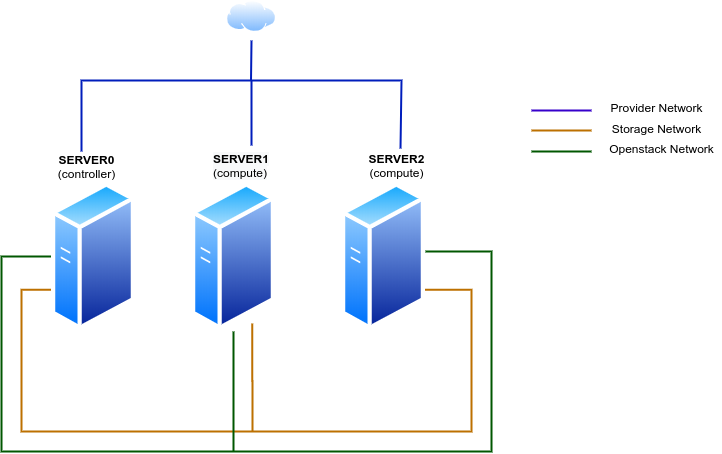

The diagram above was exported from draw.io. Its source (the exported page's mxGraphModel, read from the mxfile embedded in the PNG):
<mxGraphModel dx="868" dy="1593" grid="1" gridSize="10" guides="1" tooltips="1" connect="1" arrows="1" fold="1" page="1" pageScale="1" pageWidth="850" pageHeight="1100" math="0" shadow="0">
  <root>
    <mxCell id="0" />
    <mxCell id="1" parent="0" />
    <mxCell id="TrW6koO3W88CiAoD-6bR-10" style="edgeStyle=orthogonalEdgeStyle;rounded=0;orthogonalLoop=1;jettySize=auto;html=1;exitX=0;exitY=0.5;exitDx=0;exitDy=0;endArrow=none;endFill=0;strokeWidth=2;fillColor=#008a00;strokeColor=#005700;" edge="1" parent="1" source="TrW6koO3W88CiAoD-6bR-1" target="TrW6koO3W88CiAoD-6bR-3">
      <mxGeometry relative="1" as="geometry">
        <mxPoint x="650" y="171" as="targetPoint" />
        <Array as="points">
          <mxPoint x="110" y="176" />
          <mxPoint x="110" y="371" />
          <mxPoint x="600" y="371" />
          <mxPoint x="600" y="171" />
        </Array>
      </mxGeometry>
    </mxCell>
    <mxCell id="TrW6koO3W88CiAoD-6bR-13" style="edgeStyle=orthogonalEdgeStyle;rounded=0;orthogonalLoop=1;jettySize=auto;html=1;exitX=0;exitY=0.75;exitDx=0;exitDy=0;endArrow=none;endFill=0;strokeWidth=2;entryX=1;entryY=0.75;entryDx=0;entryDy=0;fillColor=#f0a30a;strokeColor=#BD7000;" edge="1" parent="1" source="TrW6koO3W88CiAoD-6bR-1" target="TrW6koO3W88CiAoD-6bR-3">
      <mxGeometry relative="1" as="geometry">
        <mxPoint x="570" y="181" as="targetPoint" />
        <Array as="points">
          <mxPoint x="130" y="209" />
          <mxPoint x="130" y="351" />
          <mxPoint x="580" y="351" />
          <mxPoint x="580" y="209" />
        </Array>
      </mxGeometry>
    </mxCell>
    <mxCell id="TrW6koO3W88CiAoD-6bR-1" value="" style="aspect=fixed;perimeter=ellipsePerimeter;html=1;align=center;shadow=0;dashed=0;spacingTop=3;image;image=img/lib/active_directory/generic_server.svg;" vertex="1" parent="1">
      <mxGeometry x="160" y="101" width="84" height="150" as="geometry" />
    </mxCell>
    <mxCell id="TrW6koO3W88CiAoD-6bR-12" style="edgeStyle=orthogonalEdgeStyle;rounded=0;orthogonalLoop=1;jettySize=auto;html=1;exitX=0.5;exitY=1;exitDx=0;exitDy=0;endArrow=none;endFill=0;strokeWidth=2;fillColor=#008a00;strokeColor=#005700;" edge="1" parent="1" source="TrW6koO3W88CiAoD-6bR-2">
      <mxGeometry relative="1" as="geometry">
        <mxPoint x="342" y="371" as="targetPoint" />
      </mxGeometry>
    </mxCell>
    <mxCell id="TrW6koO3W88CiAoD-6bR-14" style="edgeStyle=orthogonalEdgeStyle;rounded=0;orthogonalLoop=1;jettySize=auto;html=1;exitX=0.75;exitY=1;exitDx=0;exitDy=0;endArrow=none;endFill=0;strokeWidth=2;fillColor=#f0a30a;strokeColor=#BD7000;" edge="1" parent="1" source="TrW6koO3W88CiAoD-6bR-2">
      <mxGeometry relative="1" as="geometry">
        <mxPoint x="361" y="351" as="targetPoint" />
      </mxGeometry>
    </mxCell>
    <mxCell id="TrW6koO3W88CiAoD-6bR-2" value="" style="aspect=fixed;perimeter=ellipsePerimeter;html=1;align=center;shadow=0;dashed=0;spacingTop=3;image;image=img/lib/active_directory/generic_server.svg;" vertex="1" parent="1">
      <mxGeometry x="300" y="101" width="84" height="150" as="geometry" />
    </mxCell>
    <mxCell id="TrW6koO3W88CiAoD-6bR-3" value="" style="aspect=fixed;perimeter=ellipsePerimeter;html=1;align=center;shadow=0;dashed=0;spacingTop=3;image;image=img/lib/active_directory/generic_server.svg;" vertex="1" parent="1">
      <mxGeometry x="450" y="101" width="84" height="150" as="geometry" />
    </mxCell>
    <mxCell id="TrW6koO3W88CiAoD-6bR-15" style="edgeStyle=orthogonalEdgeStyle;rounded=0;orthogonalLoop=1;jettySize=auto;html=1;endArrow=none;endFill=0;strokeWidth=2;entryX=0.557;entryY=-0.067;entryDx=0;entryDy=0;entryPerimeter=0;fillColor=#0050ef;strokeColor=#001DBC;" edge="1" parent="1" source="TrW6koO3W88CiAoD-6bR-7" target="TrW6koO3W88CiAoD-6bR-9">
      <mxGeometry relative="1" as="geometry">
        <mxPoint x="510" y="10" as="targetPoint" />
        <Array as="points">
          <mxPoint x="190" />
          <mxPoint x="510" />
        </Array>
      </mxGeometry>
    </mxCell>
    <mxCell id="TrW6koO3W88CiAoD-6bR-7" value="SERVER0&lt;br&gt;&lt;span style=&quot;font-weight: normal&quot;&gt;(controller)&lt;/span&gt;" style="text;html=1;align=center;verticalAlign=middle;resizable=0;points=[];autosize=1;fontStyle=1" vertex="1" parent="1">
      <mxGeometry x="160" y="71" width="70" height="30" as="geometry" />
    </mxCell>
    <mxCell id="TrW6koO3W88CiAoD-6bR-17" style="edgeStyle=orthogonalEdgeStyle;rounded=0;orthogonalLoop=1;jettySize=auto;html=1;exitX=0.5;exitY=0;exitDx=0;exitDy=0;endArrow=none;endFill=0;strokeWidth=2;fillColor=#0050ef;strokeColor=#001DBC;" edge="1" parent="1" source="TrW6koO3W88CiAoD-6bR-8">
      <mxGeometry relative="1" as="geometry">
        <mxPoint x="360" as="targetPoint" />
      </mxGeometry>
    </mxCell>
    <mxCell id="TrW6koO3W88CiAoD-6bR-8" value="&lt;span style=&quot;color: rgb(0 , 0 , 0) ; font-family: &amp;#34;helvetica&amp;#34; ; font-size: 12px ; font-style: normal ; letter-spacing: normal ; text-align: center ; text-indent: 0px ; text-transform: none ; word-spacing: 0px ; background-color: rgb(248 , 249 , 250) ; display: inline ; float: none&quot;&gt;SERVER1&lt;br&gt;&lt;span style=&quot;font-weight: normal&quot;&gt;(compute)&lt;/span&gt;&lt;br&gt;&lt;/span&gt;" style="text;whiteSpace=wrap;html=1;fontStyle=1" vertex="1" parent="1">
      <mxGeometry x="320" y="65" width="80" height="30" as="geometry" />
    </mxCell>
    <mxCell id="TrW6koO3W88CiAoD-6bR-9" value="SERVER2&lt;br&gt;&lt;span style=&quot;font-weight: normal&quot;&gt;(compute)&lt;/span&gt;" style="text;html=1;align=center;verticalAlign=middle;resizable=0;points=[];autosize=1;fontStyle=1" vertex="1" parent="1">
      <mxGeometry x="470" y="70" width="70" height="30" as="geometry" />
    </mxCell>
    <mxCell id="TrW6koO3W88CiAoD-6bR-18" value="" style="endArrow=none;html=1;strokeWidth=2;fillColor=#0050ef;strokeColor=#001DBC;" edge="1" parent="1">
      <mxGeometry width="50" height="50" relative="1" as="geometry">
        <mxPoint x="359.5" as="sourcePoint" />
        <mxPoint x="360" y="-40" as="targetPoint" />
      </mxGeometry>
    </mxCell>
    <mxCell id="TrW6koO3W88CiAoD-6bR-19" value="" style="aspect=fixed;perimeter=ellipsePerimeter;html=1;align=center;shadow=0;dashed=0;spacingTop=3;image;image=img/lib/active_directory/internet_cloud.svg;" vertex="1" parent="1">
      <mxGeometry x="335" y="-80" width="50" height="31.5" as="geometry" />
    </mxCell>
    <mxCell id="TrW6koO3W88CiAoD-6bR-21" value="" style="endArrow=none;html=1;strokeWidth=2;fillColor=#6a00ff;strokeColor=#3700CC;" edge="1" parent="1">
      <mxGeometry width="50" height="50" relative="1" as="geometry">
        <mxPoint x="640" y="30" as="sourcePoint" />
        <mxPoint x="700" y="30" as="targetPoint" />
      </mxGeometry>
    </mxCell>
    <mxCell id="TrW6koO3W88CiAoD-6bR-22" value="" style="endArrow=none;html=1;strokeWidth=2;fillColor=#f0a30a;strokeColor=#BD7000;" edge="1" parent="1">
      <mxGeometry width="50" height="50" relative="1" as="geometry">
        <mxPoint x="640" y="50" as="sourcePoint" />
        <mxPoint x="700" y="50" as="targetPoint" />
      </mxGeometry>
    </mxCell>
    <mxCell id="TrW6koO3W88CiAoD-6bR-23" value="" style="endArrow=none;html=1;strokeWidth=2;fillColor=#008a00;strokeColor=#005700;" edge="1" parent="1">
      <mxGeometry width="50" height="50" relative="1" as="geometry">
        <mxPoint x="640" y="71" as="sourcePoint" />
        <mxPoint x="700" y="71" as="targetPoint" />
      </mxGeometry>
    </mxCell>
    <mxCell id="TrW6koO3W88CiAoD-6bR-24" value="Provider Network" style="text;html=1;align=center;verticalAlign=middle;resizable=0;points=[];autosize=1;" vertex="1" parent="1">
      <mxGeometry x="710" y="17" width="110" height="20" as="geometry" />
    </mxCell>
    <mxCell id="TrW6koO3W88CiAoD-6bR-25" value="Storage Network" style="text;html=1;align=center;verticalAlign=middle;resizable=0;points=[];autosize=1;" vertex="1" parent="1">
      <mxGeometry x="715" y="38" width="100" height="20" as="geometry" />
    </mxCell>
    <mxCell id="TrW6koO3W88CiAoD-6bR-26" value="Openstack Network" style="text;html=1;align=center;verticalAlign=middle;resizable=0;points=[];autosize=1;" vertex="1" parent="1">
      <mxGeometry x="710" y="58" width="120" height="20" as="geometry" />
    </mxCell>
  </root>
</mxGraphModel>